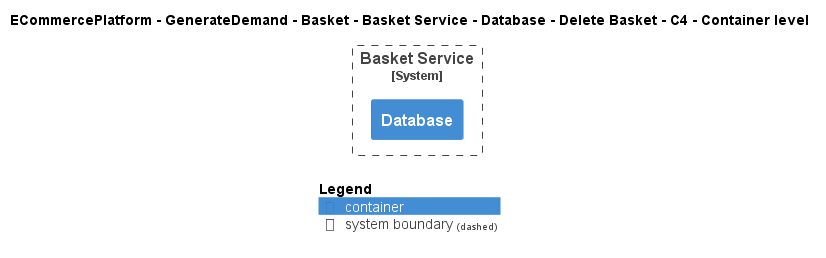

The diagram above was rendered by PlantUML. Its source (embedded in the PNG):
@startuml
!include ..\..\..\..\..\..\..\..\..\.c4s\C4_Container.puml

AddElementTag("c4interflow:lifecycle:new", $bgColor=green, $fontColor=#ffffff, $borderColor=green, $shadowing="False")
AddElementTag("c4interflow:lifecycle:changed", $bgColor=orange, $fontColor=#ffffff, $borderColor=orange, $shadowing="False")
AddElementTag("c4interflow:lifecycle:removed", $bgColor=red, $fontColor=#ffffff, $borderColor=red, $shadowing="False")

AddRelTag("c4interflow:lifecycle:new", $textColor=green, $lineColor=green)
AddRelTag("c4interflow:lifecycle:changed", $textColor=orange, $lineColor=orange)
AddRelTag("c4interflow:lifecycle:removed", $textColor=red, $lineColor=red)

SHOW_PERSON_PORTRAIT()
LAYOUT_TOP_DOWN()

skinparam linetype polyline

title ECommercePlatform - GenerateDemand - Basket - Basket Service - Database - Delete Basket - C4 - Container level


System_Boundary(ECommercePlatform.GenerateDemand.Basket.SoftwareSystems.BasketService, "Basket Service") {
    Container(ECommercePlatform.GenerateDemand.Basket.SoftwareSystems.BasketService.Containers.Database, "Database", "", "")
}



SHOW_LEGEND()
@enduml